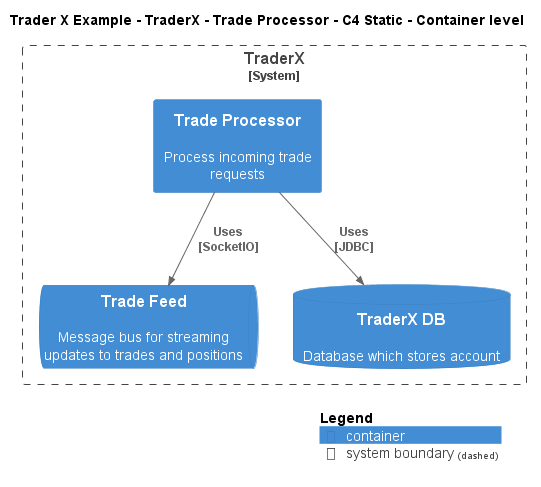

The diagram above was rendered by PlantUML. Its source (embedded in the PNG):
@startuml
!include ..\..\..\..\..\.c4s\C4_Container.puml

AddElementTag("c4interflow:lifecycle:new", $bgColor=green, $fontColor=#ffffff, $borderColor=green, $shadowing="False")
AddElementTag("c4interflow:lifecycle:changed", $bgColor=orange, $fontColor=#ffffff, $borderColor=orange, $shadowing="False")
AddElementTag("c4interflow:lifecycle:removed", $bgColor=red, $fontColor=#ffffff, $borderColor=red, $shadowing="False")

AddRelTag("c4interflow:lifecycle:new", $textColor=green, $lineColor=green)
AddRelTag("c4interflow:lifecycle:changed", $textColor=orange, $lineColor=orange)
AddRelTag("c4interflow:lifecycle:removed", $textColor=red, $lineColor=red)

SHOW_PERSON_PORTRAIT()
LAYOUT_TOP_DOWN()

skinparam linetype polyline

title Trader X Example - TraderX - Trade Processor - C4 Static - Container level


System_Boundary(TraderXExample.SoftwareSystems.TraderX, "TraderX") {
    Container(TraderXExample.SoftwareSystems.TraderX.Containers.TradeProcessor, "Trade Processor", "", "Process incoming trade requests")
    ContainerQueue(TraderXExample.SoftwareSystems.TraderX.Containers.TradeFeed, "Trade Feed", "", "Message bus for streaming updates to trades and positions")
    ContainerDb(TraderXExample.SoftwareSystems.TraderX.Containers.TraderXDB, "TraderX DB", "", "Database which stores account")
}

Rel(TraderXExample.SoftwareSystems.TraderX.Containers.TradeProcessor, TraderXExample.SoftwareSystems.TraderX.Containers.TradeFeed, "Uses\n[SocketIO]", $tags='protocol:socketio')
Rel(TraderXExample.SoftwareSystems.TraderX.Containers.TradeProcessor, TraderXExample.SoftwareSystems.TraderX.Containers.TraderXDB, "Uses\n[JDBC]", $tags='protocol:jdbc')


SHOW_LEGEND()
@enduml